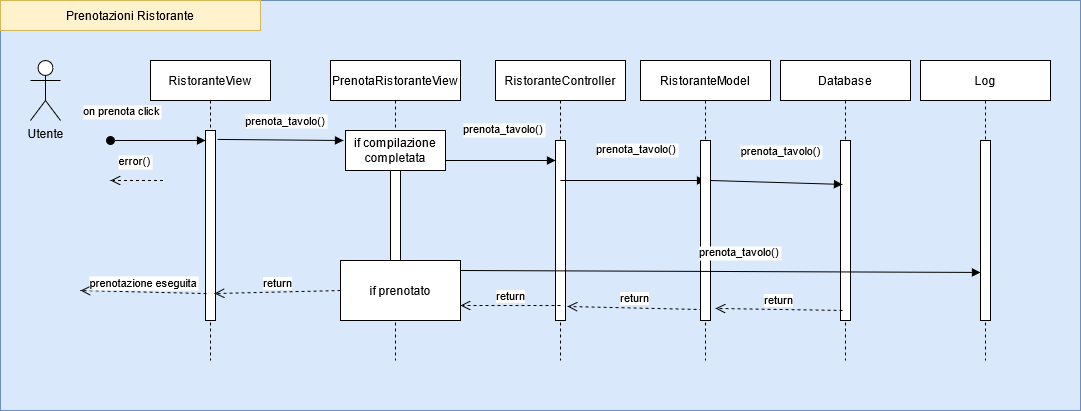

The diagram above was exported from draw.io. Its source (the exported page's mxGraphModel, read from the mxfile embedded in the PNG):
<mxGraphModel dx="2272" dy="780" grid="1" gridSize="10" guides="1" tooltips="1" connect="1" arrows="1" fold="1" page="1" pageScale="1" pageWidth="850" pageHeight="1100" math="0" shadow="0">
  <root>
    <mxCell id="0" />
    <mxCell id="1" parent="0" />
    <mxCell id="MIKOPLEAUiT9JMHo6Wur-32" value="" style="rounded=0;whiteSpace=wrap;html=1;fillColor=#dae8fc;strokeColor=#6c8ebf;" parent="1" vertex="1">
      <mxGeometry x="-250" y="10" width="1080" height="410" as="geometry" />
    </mxCell>
    <mxCell id="3nuBFxr9cyL0pnOWT2aG-1" value="RistoranteView" style="shape=umlLifeline;perimeter=lifelinePerimeter;container=1;collapsible=0;recursiveResize=0;rounded=0;shadow=0;strokeWidth=1;" parent="1" vertex="1">
      <mxGeometry x="-100" y="70" width="120" height="300" as="geometry" />
    </mxCell>
    <mxCell id="3nuBFxr9cyL0pnOWT2aG-2" value="" style="points=[];perimeter=orthogonalPerimeter;rounded=0;shadow=0;strokeWidth=1;" parent="3nuBFxr9cyL0pnOWT2aG-1" vertex="1">
      <mxGeometry x="55" y="70" width="10" height="190" as="geometry" />
    </mxCell>
    <mxCell id="3nuBFxr9cyL0pnOWT2aG-3" value="on prenota click" style="verticalAlign=bottom;startArrow=oval;endArrow=block;startSize=8;shadow=0;strokeWidth=1;" parent="3nuBFxr9cyL0pnOWT2aG-1" target="3nuBFxr9cyL0pnOWT2aG-2" edge="1">
      <mxGeometry x="-0.7647" y="20" relative="1" as="geometry">
        <mxPoint x="-40" y="80" as="sourcePoint" />
        <mxPoint as="offset" />
      </mxGeometry>
    </mxCell>
    <mxCell id="3nuBFxr9cyL0pnOWT2aG-5" value="PrenotaRistoranteView" style="shape=umlLifeline;perimeter=lifelinePerimeter;container=1;collapsible=0;recursiveResize=0;rounded=0;shadow=0;strokeWidth=1;" parent="1" vertex="1">
      <mxGeometry x="80" y="70" width="130" height="300" as="geometry" />
    </mxCell>
    <mxCell id="3nuBFxr9cyL0pnOWT2aG-6" value="" style="points=[];perimeter=orthogonalPerimeter;rounded=0;shadow=0;strokeWidth=1;" parent="3nuBFxr9cyL0pnOWT2aG-5" vertex="1">
      <mxGeometry x="60" y="70" width="10" height="170" as="geometry" />
    </mxCell>
    <mxCell id="wjdxA1oG03913HWJrScT-15" value="if prenotato" style="rounded=0;whiteSpace=wrap;html=1;" vertex="1" parent="3nuBFxr9cyL0pnOWT2aG-5">
      <mxGeometry x="10" y="200" width="120" height="60" as="geometry" />
    </mxCell>
    <mxCell id="3nuBFxr9cyL0pnOWT2aG-8" value="prenota_tavolo()" style="verticalAlign=bottom;endArrow=block;shadow=0;strokeWidth=1;startArrow=none;exitX=1.2;exitY=0.047;exitDx=0;exitDy=0;exitPerimeter=0;" parent="1" source="3nuBFxr9cyL0pnOWT2aG-2" edge="1">
      <mxGeometry x="0.0745" y="10" relative="1" as="geometry">
        <mxPoint x="-30" y="150" as="sourcePoint" />
        <mxPoint x="93" y="150" as="targetPoint" />
        <mxPoint as="offset" />
      </mxGeometry>
    </mxCell>
    <mxCell id="MIKOPLEAUiT9JMHo6Wur-1" value="&lt;div&gt;Utente&lt;/div&gt;&lt;div&gt;&lt;br&gt;&lt;/div&gt;" style="shape=umlActor;verticalLabelPosition=bottom;verticalAlign=top;html=1;" parent="1" vertex="1">
      <mxGeometry x="-220" y="70" width="30" height="60" as="geometry" />
    </mxCell>
    <mxCell id="MIKOPLEAUiT9JMHo6Wur-5" value="RistoranteController" style="shape=umlLifeline;perimeter=lifelinePerimeter;container=1;collapsible=0;recursiveResize=0;rounded=0;shadow=0;strokeWidth=1;" parent="1" vertex="1">
      <mxGeometry x="245" y="70" width="130" height="300" as="geometry" />
    </mxCell>
    <mxCell id="MIKOPLEAUiT9JMHo6Wur-9" value="" style="html=1;points=[];perimeter=orthogonalPerimeter;" parent="MIKOPLEAUiT9JMHo6Wur-5" vertex="1">
      <mxGeometry x="60" y="80" width="10" height="180" as="geometry" />
    </mxCell>
    <mxCell id="MIKOPLEAUiT9JMHo6Wur-23" value="prenotazione eseguita" style="verticalAlign=bottom;endArrow=open;dashed=1;endSize=8;shadow=0;strokeWidth=1;exitX=0.1;exitY=0.858;exitDx=0;exitDy=0;exitPerimeter=0;" parent="1" edge="1" source="3nuBFxr9cyL0pnOWT2aG-2">
      <mxGeometry relative="1" as="geometry">
        <mxPoint x="-170" y="300" as="targetPoint" />
        <mxPoint x="-86.98999999999978" y="302" as="sourcePoint" />
      </mxGeometry>
    </mxCell>
    <mxCell id="MIKOPLEAUiT9JMHo6Wur-30" value="return" style="html=1;verticalAlign=bottom;endArrow=open;dashed=1;endSize=8;entryX=1;entryY=0.75;entryDx=0;entryDy=0;" parent="1" edge="1" target="wjdxA1oG03913HWJrScT-15">
      <mxGeometry relative="1" as="geometry">
        <mxPoint x="150" y="305" as="targetPoint" />
        <mxPoint x="310" y="315" as="sourcePoint" />
      </mxGeometry>
    </mxCell>
    <mxCell id="MIKOPLEAUiT9JMHo6Wur-33" value="Prenotazioni Ristorante" style="rounded=0;whiteSpace=wrap;html=1;fillColor=#fff2cc;strokeColor=#d6b656;" parent="1" vertex="1">
      <mxGeometry x="-250" y="10" width="260" height="30" as="geometry" />
    </mxCell>
    <mxCell id="wjdxA1oG03913HWJrScT-1" value="Database" style="shape=umlLifeline;perimeter=lifelinePerimeter;container=1;collapsible=0;recursiveResize=0;rounded=0;shadow=0;strokeWidth=1;" vertex="1" parent="1">
      <mxGeometry x="530" y="70" width="130" height="300" as="geometry" />
    </mxCell>
    <mxCell id="wjdxA1oG03913HWJrScT-2" value="" style="html=1;points=[];perimeter=orthogonalPerimeter;" vertex="1" parent="wjdxA1oG03913HWJrScT-1">
      <mxGeometry x="60" y="80" width="10" height="180" as="geometry" />
    </mxCell>
    <mxCell id="wjdxA1oG03913HWJrScT-3" value="error()" style="verticalAlign=bottom;endArrow=open;dashed=1;endSize=8;exitX=0;exitY=0.75;shadow=0;strokeWidth=1;exitDx=0;exitDy=0;" edge="1" parent="1">
      <mxGeometry x="0.0588" y="-10" relative="1" as="geometry">
        <mxPoint x="-140" y="190" as="targetPoint" />
        <mxPoint x="-87.5" y="190" as="sourcePoint" />
        <mxPoint as="offset" />
      </mxGeometry>
    </mxCell>
    <mxCell id="wjdxA1oG03913HWJrScT-4" value="prenota_tavolo()" style="verticalAlign=bottom;endArrow=block;shadow=0;strokeWidth=1;startArrow=none;exitX=1;exitY=0.75;exitDx=0;exitDy=0;" edge="1" parent="1" source="wjdxA1oG03913HWJrScT-8" target="MIKOPLEAUiT9JMHo6Wur-9">
      <mxGeometry x="0.0526" y="23" relative="1" as="geometry">
        <mxPoint x="150" y="190" as="sourcePoint" />
        <mxPoint x="300" y="190" as="targetPoint" />
        <mxPoint y="1" as="offset" />
      </mxGeometry>
    </mxCell>
    <mxCell id="wjdxA1oG03913HWJrScT-5" value="prenota_tavolo()" style="verticalAlign=bottom;endArrow=block;shadow=0;strokeWidth=1;startArrow=none;exitX=1;exitY=0.75;exitDx=0;exitDy=0;" edge="1" parent="1">
      <mxGeometry x="0.0526" y="23" relative="1" as="geometry">
        <mxPoint x="310" y="190" as="sourcePoint" />
        <mxPoint x="455" y="190" as="targetPoint" />
        <mxPoint y="1" as="offset" />
      </mxGeometry>
    </mxCell>
    <mxCell id="wjdxA1oG03913HWJrScT-6" value="return" style="html=1;verticalAlign=bottom;endArrow=open;dashed=1;endSize=8;exitX=0.2;exitY=0.939;entryX=1.2;entryY=0.922;entryDx=0;entryDy=0;entryPerimeter=0;exitDx=0;exitDy=0;exitPerimeter=0;" edge="1" parent="1" source="wjdxA1oG03913HWJrScT-12" target="MIKOPLEAUiT9JMHo6Wur-9">
      <mxGeometry relative="1" as="geometry">
        <mxPoint x="330" y="300.34" as="targetPoint" />
        <mxPoint x="450" y="300.00000000000006" as="sourcePoint" />
      </mxGeometry>
    </mxCell>
    <mxCell id="wjdxA1oG03913HWJrScT-7" value="return" style="html=1;verticalAlign=bottom;endArrow=open;dashed=1;endSize=8;exitX=0;exitY=0.5;exitDx=0;exitDy=0;entryX=0.9;entryY=0.858;entryDx=0;entryDy=0;entryPerimeter=0;" edge="1" parent="1" source="wjdxA1oG03913HWJrScT-15" target="3nuBFxr9cyL0pnOWT2aG-2">
      <mxGeometry relative="1" as="geometry">
        <mxPoint y="300" as="targetPoint" />
        <mxPoint x="145" y="300.00000000000006" as="sourcePoint" />
      </mxGeometry>
    </mxCell>
    <mxCell id="wjdxA1oG03913HWJrScT-8" value="if compilazione completata" style="rounded=0;whiteSpace=wrap;html=1;" vertex="1" parent="1">
      <mxGeometry x="95" y="140" width="100" height="40" as="geometry" />
    </mxCell>
    <mxCell id="wjdxA1oG03913HWJrScT-9" value="Log" style="shape=umlLifeline;perimeter=lifelinePerimeter;container=1;collapsible=0;recursiveResize=0;rounded=0;shadow=0;strokeWidth=1;" vertex="1" parent="1">
      <mxGeometry x="670" y="70" width="130" height="300" as="geometry" />
    </mxCell>
    <mxCell id="wjdxA1oG03913HWJrScT-10" value="" style="html=1;points=[];perimeter=orthogonalPerimeter;" vertex="1" parent="wjdxA1oG03913HWJrScT-9">
      <mxGeometry x="60" y="80" width="10" height="180" as="geometry" />
    </mxCell>
    <mxCell id="wjdxA1oG03913HWJrScT-11" value="RistoranteModel" style="shape=umlLifeline;perimeter=lifelinePerimeter;container=1;collapsible=0;recursiveResize=0;rounded=0;shadow=0;strokeWidth=1;" vertex="1" parent="1">
      <mxGeometry x="390" y="70" width="130" height="300" as="geometry" />
    </mxCell>
    <mxCell id="wjdxA1oG03913HWJrScT-12" value="" style="html=1;points=[];perimeter=orthogonalPerimeter;" vertex="1" parent="wjdxA1oG03913HWJrScT-11">
      <mxGeometry x="60" y="80" width="10" height="180" as="geometry" />
    </mxCell>
    <mxCell id="wjdxA1oG03913HWJrScT-13" value="prenota_tavolo()" style="verticalAlign=bottom;endArrow=block;shadow=0;strokeWidth=1;startArrow=none;exitX=1;exitY=0.75;exitDx=0;exitDy=0;entryX=0.2;entryY=0.244;entryDx=0;entryDy=0;entryPerimeter=0;" edge="1" parent="1" target="wjdxA1oG03913HWJrScT-2">
      <mxGeometry x="0.0526" y="23" relative="1" as="geometry">
        <mxPoint x="460" y="190" as="sourcePoint" />
        <mxPoint x="595" y="220" as="targetPoint" />
        <mxPoint y="1" as="offset" />
      </mxGeometry>
    </mxCell>
    <mxCell id="wjdxA1oG03913HWJrScT-14" value="return" style="html=1;verticalAlign=bottom;endArrow=open;dashed=1;endSize=8;exitX=0.2;exitY=0.944;entryX=1.5;entryY=0.933;entryDx=0;entryDy=0;entryPerimeter=0;exitDx=0;exitDy=0;exitPerimeter=0;" edge="1" parent="1" source="wjdxA1oG03913HWJrScT-2" target="wjdxA1oG03913HWJrScT-12">
      <mxGeometry relative="1" as="geometry">
        <mxPoint x="460.0000000000002" y="300.0999999999999" as="targetPoint" />
        <mxPoint x="595.97" y="300" as="sourcePoint" />
      </mxGeometry>
    </mxCell>
    <mxCell id="wjdxA1oG03913HWJrScT-17" value="prenota_tavolo()" style="verticalAlign=bottom;endArrow=block;shadow=0;strokeWidth=1;startArrow=none;exitX=1.2;exitY=0.047;exitDx=0;exitDy=0;exitPerimeter=0;entryX=0;entryY=0.733;entryDx=0;entryDy=0;entryPerimeter=0;" edge="1" parent="1" target="wjdxA1oG03913HWJrScT-10">
      <mxGeometry x="0.0745" y="10" relative="1" as="geometry">
        <mxPoint x="210" y="279.99999999999994" as="sourcePoint" />
        <mxPoint x="336" y="281.07" as="targetPoint" />
        <mxPoint as="offset" />
      </mxGeometry>
    </mxCell>
  </root>
</mxGraphModel>